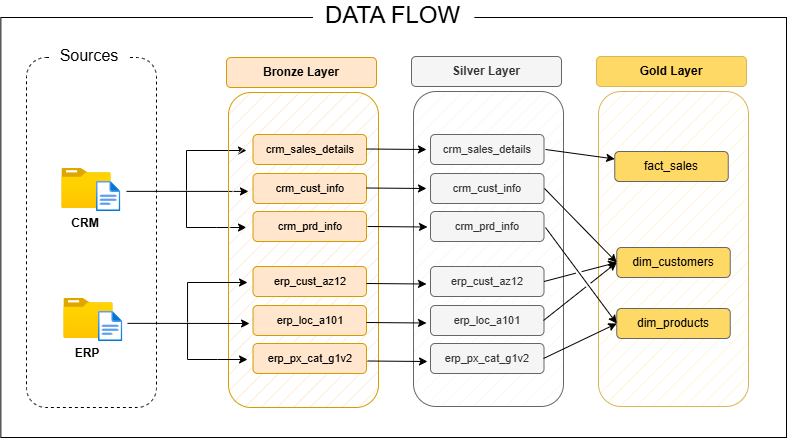

The diagram above was exported from draw.io. Its source (the exported page's mxGraphModel, read from the mxfile embedded in the PNG):
<mxGraphModel dx="872" dy="439" grid="1" gridSize="10" guides="1" tooltips="1" connect="1" arrows="1" fold="1" page="1" pageScale="1" pageWidth="850" pageHeight="1100" math="0" shadow="0">
  <root>
    <mxCell id="0" />
    <mxCell id="1" parent="0" />
    <mxCell id="XzKCxGVHW9Msbal_nZ58-1" parent="1" style="rounded=1;whiteSpace=wrap;html=1;gradientColor=none;dashed=1;" value="" vertex="1">
      <mxGeometry height="350" width="130" x="190" y="70" as="geometry" />
    </mxCell>
    <mxCell id="XzKCxGVHW9Msbal_nZ58-2" parent="1" style="text;html=1;whiteSpace=wrap;strokeColor=none;fillColor=default;align=center;verticalAlign=middle;rounded=0;fontSize=16;" value="Sources" vertex="1">
      <mxGeometry height="30" width="77.51" x="214" y="53" as="geometry" />
    </mxCell>
    <mxCell id="XzKCxGVHW9Msbal_nZ58-3" parent="1" style="image;aspect=fixed;html=1;points=[];align=center;fontSize=12;image=img/lib/azure2/general/Folder_Blank.svg;" value="" vertex="1">
      <mxGeometry height="40" width="49.29" x="225.36" y="181" as="geometry" />
    </mxCell>
    <mxCell id="XzKCxGVHW9Msbal_nZ58-4" parent="1" style="text;html=1;whiteSpace=wrap;strokeColor=none;fillColor=none;align=center;verticalAlign=middle;rounded=0;" value="&lt;b&gt;CRM&lt;/b&gt;" vertex="1">
      <mxGeometry height="30" width="60" x="219" y="221" as="geometry" />
    </mxCell>
    <mxCell id="XzKCxGVHW9Msbal_nZ58-5" parent="1" style="image;aspect=fixed;html=1;points=[];align=center;fontSize=12;image=img/lib/azure2/general/File.svg;" value="" vertex="1">
      <mxGeometry height="30" width="24.35" x="260" y="194" as="geometry" />
    </mxCell>
    <mxCell id="XzKCxGVHW9Msbal_nZ58-6" parent="1" style="image;aspect=fixed;html=1;points=[];align=center;fontSize=12;image=img/lib/azure2/general/Folder_Blank.svg;" value="" vertex="1">
      <mxGeometry height="40" width="49.29" x="227.36" y="311" as="geometry" />
    </mxCell>
    <mxCell id="XzKCxGVHW9Msbal_nZ58-7" parent="1" style="text;html=1;whiteSpace=wrap;strokeColor=none;fillColor=none;align=center;verticalAlign=middle;rounded=0;" value="&lt;b&gt;ERP&lt;/b&gt;" vertex="1">
      <mxGeometry height="30" width="60" x="221" y="351" as="geometry" />
    </mxCell>
    <mxCell id="XzKCxGVHW9Msbal_nZ58-8" parent="1" style="image;aspect=fixed;html=1;points=[];align=center;fontSize=12;image=img/lib/azure2/general/File.svg;" value="" vertex="1">
      <mxGeometry height="30" width="24.35" x="262" y="324" as="geometry" />
    </mxCell>
    <mxCell id="XzKCxGVHW9Msbal_nZ58-10" edge="1" parent="1" style="endArrow=classic;html=1;rounded=0;exitX=0.992;exitY=0.345;exitDx=0;exitDy=0;exitPerimeter=0;fontSize=12;entryX=0.133;entryY=0.314;entryDx=0;entryDy=0;entryPerimeter=0;" target="XzKCxGVHW9Msbal_nZ58-19" value="">
      <mxGeometry height="50" relative="1" width="50" as="geometry">
        <mxPoint x="289.96000000000004" y="203.85000000000002" as="sourcePoint" />
        <mxPoint x="421" y="204" as="targetPoint" />
      </mxGeometry>
    </mxCell>
    <mxCell id="XzKCxGVHW9Msbal_nZ58-12" edge="1" parent="1" style="endArrow=classic;html=1;rounded=0;" value="">
      <mxGeometry height="50" relative="1" width="50" as="geometry">
        <Array as="points">
          <mxPoint x="350" y="163" />
        </Array>
        <mxPoint x="350" y="203" as="sourcePoint" />
        <mxPoint x="410" y="163" as="targetPoint" />
      </mxGeometry>
    </mxCell>
    <mxCell id="XzKCxGVHW9Msbal_nZ58-13" edge="1" parent="1" style="endArrow=classic;html=1;rounded=0;" value="">
      <mxGeometry height="50" relative="1" width="50" as="geometry">
        <Array as="points">
          <mxPoint x="350" y="240" />
          <mxPoint x="380" y="240" />
        </Array>
        <mxPoint x="350" y="204" as="sourcePoint" />
        <mxPoint x="410" y="240" as="targetPoint" />
      </mxGeometry>
    </mxCell>
    <mxCell id="XzKCxGVHW9Msbal_nZ58-18" parent="1" style="rounded=1;whiteSpace=wrap;html=1;fillColor=none;strokeColor=none;" value="" vertex="1">
      <mxGeometry height="330" width="170" x="400" y="90" as="geometry" />
    </mxCell>
    <mxCell id="XzKCxGVHW9Msbal_nZ58-19" parent="1" style="rounded=1;whiteSpace=wrap;html=1;fillColor=#ffe6cc;strokeColor=#d79b00;fillStyle=hatch;glass=0;" value="" vertex="1">
      <mxGeometry height="315" width="150" x="392" y="105" as="geometry" />
    </mxCell>
    <mxCell id="XzKCxGVHW9Msbal_nZ58-20" parent="1" style="text;html=1;whiteSpace=wrap;strokeColor=#d79b00;fillColor=#ffe6cc;align=center;verticalAlign=middle;rounded=1;fontStyle=1;" value="Bronze Layer" vertex="1">
      <mxGeometry height="30" width="150" x="390" y="70" as="geometry" />
    </mxCell>
    <mxCell id="XzKCxGVHW9Msbal_nZ58-21" parent="1" style="text;html=1;whiteSpace=wrap;strokeColor=#d79b00;fillColor=#ffe6cc;align=center;verticalAlign=middle;rounded=1;fontStyle=1;fontSize=11;" value="&lt;span style=&quot;font-weight: normal;&quot;&gt;crm_sales_details&lt;/span&gt;" vertex="1">
      <mxGeometry height="30" width="113.5" x="416.5" y="147" as="geometry" />
    </mxCell>
    <mxCell id="XzKCxGVHW9Msbal_nZ58-22" parent="1" style="text;html=1;whiteSpace=wrap;strokeColor=#d79b00;fillColor=#ffe6cc;align=center;verticalAlign=middle;rounded=1;fontStyle=1;fontSize=11;" value="&lt;span style=&quot;font-weight: normal;&quot;&gt;crm_cust_info&lt;/span&gt;" vertex="1">
      <mxGeometry height="30" width="113.5" x="416.5" y="186" as="geometry" />
    </mxCell>
    <mxCell id="XzKCxGVHW9Msbal_nZ58-23" parent="1" style="text;html=1;whiteSpace=wrap;strokeColor=#d79b00;fillColor=#ffe6cc;align=center;verticalAlign=middle;rounded=1;fontStyle=1;fontSize=11;" value="&lt;span style=&quot;font-weight: normal;&quot;&gt;crm_prd_info&lt;/span&gt;" vertex="1">
      <mxGeometry height="30" width="113.5" x="416.5" y="224" as="geometry" />
    </mxCell>
    <mxCell id="XzKCxGVHW9Msbal_nZ58-24" edge="1" parent="1" style="endArrow=classic;html=1;rounded=0;exitX=0.992;exitY=0.345;exitDx=0;exitDy=0;exitPerimeter=0;fontSize=12;entryX=0.133;entryY=0.314;entryDx=0;entryDy=0;entryPerimeter=0;" value="">
      <mxGeometry height="50" relative="1" width="50" as="geometry">
        <mxPoint x="291" y="335.85" as="sourcePoint" />
        <mxPoint x="413.03999999999996" y="336" as="targetPoint" />
      </mxGeometry>
    </mxCell>
    <mxCell id="XzKCxGVHW9Msbal_nZ58-25" edge="1" parent="1" style="endArrow=classic;html=1;rounded=0;" value="">
      <mxGeometry height="50" relative="1" width="50" as="geometry">
        <Array as="points">
          <mxPoint x="351.03999999999996" y="295" />
        </Array>
        <mxPoint x="351.03999999999996" y="335" as="sourcePoint" />
        <mxPoint x="411.03999999999996" y="295" as="targetPoint" />
      </mxGeometry>
    </mxCell>
    <mxCell id="XzKCxGVHW9Msbal_nZ58-26" edge="1" parent="1" style="endArrow=classic;html=1;rounded=0;" value="">
      <mxGeometry height="50" relative="1" width="50" as="geometry">
        <Array as="points">
          <mxPoint x="351.03999999999996" y="372" />
          <mxPoint x="381.03999999999996" y="372" />
        </Array>
        <mxPoint x="351.03999999999996" y="336" as="sourcePoint" />
        <mxPoint x="411.03999999999996" y="372" as="targetPoint" />
      </mxGeometry>
    </mxCell>
    <mxCell id="XzKCxGVHW9Msbal_nZ58-28" parent="1" style="text;html=1;whiteSpace=wrap;strokeColor=#d79b00;fillColor=#ffe6cc;align=center;verticalAlign=middle;rounded=1;fontStyle=1;fontSize=11;" value="&lt;span style=&quot;font-weight: normal;&quot;&gt;erp_cust_az12&lt;/span&gt;" vertex="1">
      <mxGeometry height="30" width="113.5" x="416.5" y="279" as="geometry" />
    </mxCell>
    <mxCell id="XzKCxGVHW9Msbal_nZ58-29" parent="1" style="text;html=1;whiteSpace=wrap;strokeColor=#d79b00;fillColor=#ffe6cc;align=center;verticalAlign=middle;rounded=1;fontStyle=1;fontSize=11;" value="&lt;span style=&quot;font-weight: normal;&quot;&gt;erp_loc_a101&lt;/span&gt;" vertex="1">
      <mxGeometry height="30" width="113.5" x="416.5" y="318" as="geometry" />
    </mxCell>
    <mxCell id="XzKCxGVHW9Msbal_nZ58-30" parent="1" style="text;html=1;whiteSpace=wrap;strokeColor=#d79b00;fillColor=#ffe6cc;align=center;verticalAlign=middle;rounded=1;fontStyle=1;fontSize=11;" value="&lt;span style=&quot;font-weight: normal;&quot;&gt;erp_px_cat_g1v2&lt;/span&gt;" vertex="1">
      <mxGeometry height="30" width="113.5" x="416.5" y="356" as="geometry" />
    </mxCell>
    <mxCell id="XzKCxGVHW9Msbal_nZ58-31" parent="1" style="rounded=1;whiteSpace=wrap;html=1;fillColor=#f5f5f5;strokeColor=#666666;fillStyle=hatch;glass=0;fontColor=#333333;" value="" vertex="1">
      <mxGeometry height="315" width="150" x="577" y="104" as="geometry" />
    </mxCell>
    <mxCell id="XzKCxGVHW9Msbal_nZ58-32" parent="1" style="text;html=1;whiteSpace=wrap;strokeColor=#666666;fillColor=#f5f5f5;align=center;verticalAlign=middle;rounded=1;fontStyle=1;fontColor=#333333;" value="Silver Layer" vertex="1">
      <mxGeometry height="30" width="150" x="575" y="69" as="geometry" />
    </mxCell>
    <mxCell id="XzKCxGVHW9Msbal_nZ58-33" parent="1" style="text;html=1;whiteSpace=wrap;strokeColor=#666666;fillColor=#f5f5f5;align=center;verticalAlign=middle;rounded=1;fontStyle=1;fontSize=11;fontColor=#333333;" value="&lt;span style=&quot;font-weight: normal;&quot;&gt;crm_sales_details&lt;/span&gt;" vertex="1">
      <mxGeometry height="30" width="113.5" x="594" y="147" as="geometry" />
    </mxCell>
    <mxCell id="XzKCxGVHW9Msbal_nZ58-34" parent="1" style="text;html=1;whiteSpace=wrap;strokeColor=#666666;fillColor=#f5f5f5;align=center;verticalAlign=middle;rounded=1;fontStyle=1;fontSize=11;fontColor=#333333;" value="&lt;span style=&quot;font-weight: normal;&quot;&gt;crm_cust_info&lt;/span&gt;" vertex="1">
      <mxGeometry height="30" width="113.5" x="594" y="186" as="geometry" />
    </mxCell>
    <mxCell id="XzKCxGVHW9Msbal_nZ58-35" parent="1" style="text;html=1;whiteSpace=wrap;strokeColor=#666666;fillColor=#f5f5f5;align=center;verticalAlign=middle;rounded=1;fontStyle=1;fontSize=11;fontColor=#333333;" value="&lt;span style=&quot;font-weight: normal;&quot;&gt;crm_prd_info&lt;/span&gt;" vertex="1">
      <mxGeometry height="30" width="113.5" x="594" y="224" as="geometry" />
    </mxCell>
    <mxCell id="XzKCxGVHW9Msbal_nZ58-36" parent="1" style="text;html=1;whiteSpace=wrap;strokeColor=#666666;fillColor=#f5f5f5;align=center;verticalAlign=middle;rounded=1;fontStyle=1;fontSize=11;fontColor=#333333;" value="&lt;span style=&quot;font-weight: normal;&quot;&gt;erp_cust_az12&lt;/span&gt;" vertex="1">
      <mxGeometry height="30" width="113.5" x="594" y="279" as="geometry" />
    </mxCell>
    <mxCell id="XzKCxGVHW9Msbal_nZ58-37" parent="1" style="text;html=1;whiteSpace=wrap;strokeColor=#666666;fillColor=#f5f5f5;align=center;verticalAlign=middle;rounded=1;fontStyle=1;fontSize=11;fontColor=#333333;" value="&lt;span style=&quot;font-weight: normal;&quot;&gt;erp_loc_a101&lt;/span&gt;" vertex="1">
      <mxGeometry height="30" width="113.5" x="594" y="318" as="geometry" />
    </mxCell>
    <mxCell id="XzKCxGVHW9Msbal_nZ58-38" parent="1" style="text;html=1;whiteSpace=wrap;strokeColor=#666666;fillColor=#f5f5f5;align=center;verticalAlign=middle;rounded=1;fontStyle=1;fontSize=11;fontColor=#333333;" value="&lt;span style=&quot;font-weight: normal;&quot;&gt;erp_px_cat_g1v2&lt;/span&gt;" vertex="1">
      <mxGeometry height="30" width="113.5" x="594" y="356" as="geometry" />
    </mxCell>
    <mxCell id="XzKCxGVHW9Msbal_nZ58-39" edge="1" parent="1" style="endArrow=classic;html=1;rounded=0;exitX=0.992;exitY=0.345;exitDx=0;exitDy=0;exitPerimeter=0;fontSize=12;" value="">
      <mxGeometry height="50" relative="1" width="50" as="geometry">
        <mxPoint x="530" y="161.5" as="sourcePoint" />
        <mxPoint x="590" y="162" as="targetPoint" />
      </mxGeometry>
    </mxCell>
    <mxCell id="XzKCxGVHW9Msbal_nZ58-40" edge="1" parent="1" style="endArrow=classic;html=1;rounded=0;exitX=0.992;exitY=0.345;exitDx=0;exitDy=0;exitPerimeter=0;fontSize=12;" value="">
      <mxGeometry height="50" relative="1" width="50" as="geometry">
        <mxPoint x="530" y="200.5" as="sourcePoint" />
        <mxPoint x="590" y="201" as="targetPoint" />
      </mxGeometry>
    </mxCell>
    <mxCell id="XzKCxGVHW9Msbal_nZ58-41" edge="1" parent="1" style="endArrow=classic;html=1;rounded=0;exitX=0.992;exitY=0.345;exitDx=0;exitDy=0;exitPerimeter=0;fontSize=12;" value="">
      <mxGeometry height="50" relative="1" width="50" as="geometry">
        <mxPoint x="531" y="239" as="sourcePoint" />
        <mxPoint x="591" y="239.5" as="targetPoint" />
      </mxGeometry>
    </mxCell>
    <mxCell id="XzKCxGVHW9Msbal_nZ58-42" edge="1" parent="1" style="endArrow=classic;html=1;rounded=0;exitX=0.992;exitY=0.345;exitDx=0;exitDy=0;exitPerimeter=0;fontSize=12;" value="">
      <mxGeometry height="50" relative="1" width="50" as="geometry">
        <mxPoint x="530" y="296" as="sourcePoint" />
        <mxPoint x="590" y="296.5" as="targetPoint" />
      </mxGeometry>
    </mxCell>
    <mxCell id="XzKCxGVHW9Msbal_nZ58-43" edge="1" parent="1" style="endArrow=classic;html=1;rounded=0;exitX=0.992;exitY=0.345;exitDx=0;exitDy=0;exitPerimeter=0;fontSize=12;" value="">
      <mxGeometry height="50" relative="1" width="50" as="geometry">
        <mxPoint x="530" y="335" as="sourcePoint" />
        <mxPoint x="590" y="335.5" as="targetPoint" />
      </mxGeometry>
    </mxCell>
    <mxCell id="XzKCxGVHW9Msbal_nZ58-44" edge="1" parent="1" style="endArrow=classic;html=1;rounded=0;exitX=0.992;exitY=0.345;exitDx=0;exitDy=0;exitPerimeter=0;fontSize=12;" value="">
      <mxGeometry height="50" relative="1" width="50" as="geometry">
        <mxPoint x="531" y="373.5" as="sourcePoint" />
        <mxPoint x="591" y="374" as="targetPoint" />
      </mxGeometry>
    </mxCell>
    <mxCell id="XzKCxGVHW9Msbal_nZ58-45" parent="1" style="rounded=1;whiteSpace=wrap;html=1;fillColor=#fff2cc;strokeColor=#d6b656;fillStyle=hatch;glass=0;" value="" vertex="1">
      <mxGeometry height="315" width="150" x="762" y="104" as="geometry" />
    </mxCell>
    <mxCell id="XzKCxGVHW9Msbal_nZ58-46" parent="1" style="text;html=1;whiteSpace=wrap;strokeColor=#d6b656;fillColor=#FFD966;align=center;verticalAlign=middle;rounded=1;fontStyle=1;" value="Gold Layer" vertex="1">
      <mxGeometry height="30" width="150" x="760" y="69" as="geometry" />
    </mxCell>
    <mxCell id="XzKCxGVHW9Msbal_nZ58-47" parent="1" style="text;html=1;whiteSpace=wrap;strokeColor=#666666;fillColor=#FFD966;align=center;verticalAlign=middle;rounded=1;fontStyle=1;fontSize=12;fontColor=default;fontFamily=Helvetica;" value="&lt;span style=&quot;font-weight: normal;&quot;&gt;fact_sales&lt;/span&gt;" vertex="1">
      <mxGeometry height="30" width="113.5" x="778.25" y="164" as="geometry" />
    </mxCell>
    <mxCell id="XzKCxGVHW9Msbal_nZ58-48" parent="1" style="text;html=1;whiteSpace=wrap;strokeColor=#666666;fillColor=#FFD966;align=center;verticalAlign=middle;rounded=1;fontStyle=1;fontSize=12;fontColor=default;fontFamily=Helvetica;" value="&lt;span style=&quot;font-weight: normal;&quot;&gt;dim_customers&lt;/span&gt;" vertex="1">
      <mxGeometry height="30" width="113.5" x="780.25" y="260" as="geometry" />
    </mxCell>
    <mxCell id="XzKCxGVHW9Msbal_nZ58-49" parent="1" style="text;html=1;whiteSpace=wrap;strokeColor=#666666;fillColor=#FFD966;align=center;verticalAlign=middle;rounded=1;fontStyle=1;fontSize=12;fontColor=default;fontFamily=Helvetica;" value="&lt;span style=&quot;font-weight: normal;&quot;&gt;dim_products&lt;/span&gt;" vertex="1">
      <mxGeometry height="30" width="113.5" x="780.25" y="321" as="geometry" />
    </mxCell>
    <mxCell id="XzKCxGVHW9Msbal_nZ58-50" edge="1" parent="1" style="endArrow=classic;html=1;rounded=0;exitX=0.992;exitY=0.345;exitDx=0;exitDy=0;exitPerimeter=0;fontSize=12;entryX=0;entryY=0.25;entryDx=0;entryDy=0;" target="XzKCxGVHW9Msbal_nZ58-47" value="">
      <mxGeometry height="50" relative="1" width="50" as="geometry">
        <mxPoint x="709" y="162" as="sourcePoint" />
        <mxPoint x="770" y="170" as="targetPoint" />
      </mxGeometry>
    </mxCell>
    <mxCell id="XzKCxGVHW9Msbal_nZ58-51" edge="1" parent="1" style="endArrow=classic;html=1;rounded=0;exitX=0.992;exitY=0.345;exitDx=0;exitDy=0;exitPerimeter=0;fontSize=12;entryX=0;entryY=0.5;entryDx=0;entryDy=0;jumpStyle=gap;" target="XzKCxGVHW9Msbal_nZ58-48" value="">
      <mxGeometry height="50" relative="1" width="50" as="geometry">
        <mxPoint x="708" y="201" as="sourcePoint" />
        <mxPoint x="769" y="209" as="targetPoint" />
      </mxGeometry>
    </mxCell>
    <mxCell id="XzKCxGVHW9Msbal_nZ58-52" edge="1" parent="1" style="endArrow=classic;html=1;rounded=0;exitX=0.992;exitY=0.345;exitDx=0;exitDy=0;exitPerimeter=0;fontSize=12;entryX=0;entryY=0.5;entryDx=0;entryDy=0;flowAnimation=0;shadow=0;jumpStyle=gap;" target="XzKCxGVHW9Msbal_nZ58-49" value="">
      <mxGeometry height="50" relative="1" width="50" as="geometry">
        <mxPoint x="709" y="240" as="sourcePoint" />
        <mxPoint x="781" y="314" as="targetPoint" />
      </mxGeometry>
    </mxCell>
    <mxCell id="XzKCxGVHW9Msbal_nZ58-53" edge="1" parent="1" source="XzKCxGVHW9Msbal_nZ58-36" style="endArrow=classic;html=1;rounded=0;exitX=1;exitY=0.5;exitDx=0;exitDy=0;fontSize=12;entryX=0;entryY=0.5;entryDx=0;entryDy=0;jumpStyle=gap;" target="XzKCxGVHW9Msbal_nZ58-48" value="">
      <mxGeometry height="50" relative="1" width="50" as="geometry">
        <mxPoint x="706" y="294" as="sourcePoint" />
        <mxPoint x="766" y="294.5" as="targetPoint" />
      </mxGeometry>
    </mxCell>
    <mxCell id="XzKCxGVHW9Msbal_nZ58-54" edge="1" parent="1" style="endArrow=classic;html=1;rounded=0;exitX=0.992;exitY=0.345;exitDx=0;exitDy=0;exitPerimeter=0;fontSize=12;entryX=0;entryY=0.5;entryDx=0;entryDy=0;jumpStyle=gap;" target="XzKCxGVHW9Msbal_nZ58-48" value="">
      <mxGeometry height="50" relative="1" width="50" as="geometry">
        <mxPoint x="707" y="333" as="sourcePoint" />
        <mxPoint x="781" y="314" as="targetPoint" />
      </mxGeometry>
    </mxCell>
    <mxCell id="XzKCxGVHW9Msbal_nZ58-55" edge="1" parent="1" style="endArrow=classic;html=1;rounded=0;exitX=0.992;exitY=0.345;exitDx=0;exitDy=0;exitPerimeter=0;fontSize=12;entryX=0;entryY=0.5;entryDx=0;entryDy=0;jumpStyle=gap;" target="XzKCxGVHW9Msbal_nZ58-49" value="">
      <mxGeometry height="50" relative="1" width="50" as="geometry">
        <mxPoint x="707" y="371" as="sourcePoint" />
        <mxPoint x="780" y="313" as="targetPoint" />
      </mxGeometry>
    </mxCell>
    <mxCell id="niEJBErDGE9PgMJBENNE-1" parent="1" style="rounded=0;whiteSpace=wrap;html=1;fillColor=none;" value="" vertex="1">
      <mxGeometry height="420" width="785.65" x="164.35" y="30" as="geometry" />
    </mxCell>
    <mxCell id="niEJBErDGE9PgMJBENNE-2" parent="1" style="text;html=1;whiteSpace=wrap;strokeColor=none;fillColor=default;align=center;verticalAlign=middle;rounded=0;" value="&lt;font style=&quot;font-size: 24px;&quot;&gt;DATA FLOW&lt;/font&gt;" vertex="1">
      <mxGeometry height="30" width="161.41" x="476.46999999999997" y="13" as="geometry" />
    </mxCell>
  </root>
</mxGraphModel>